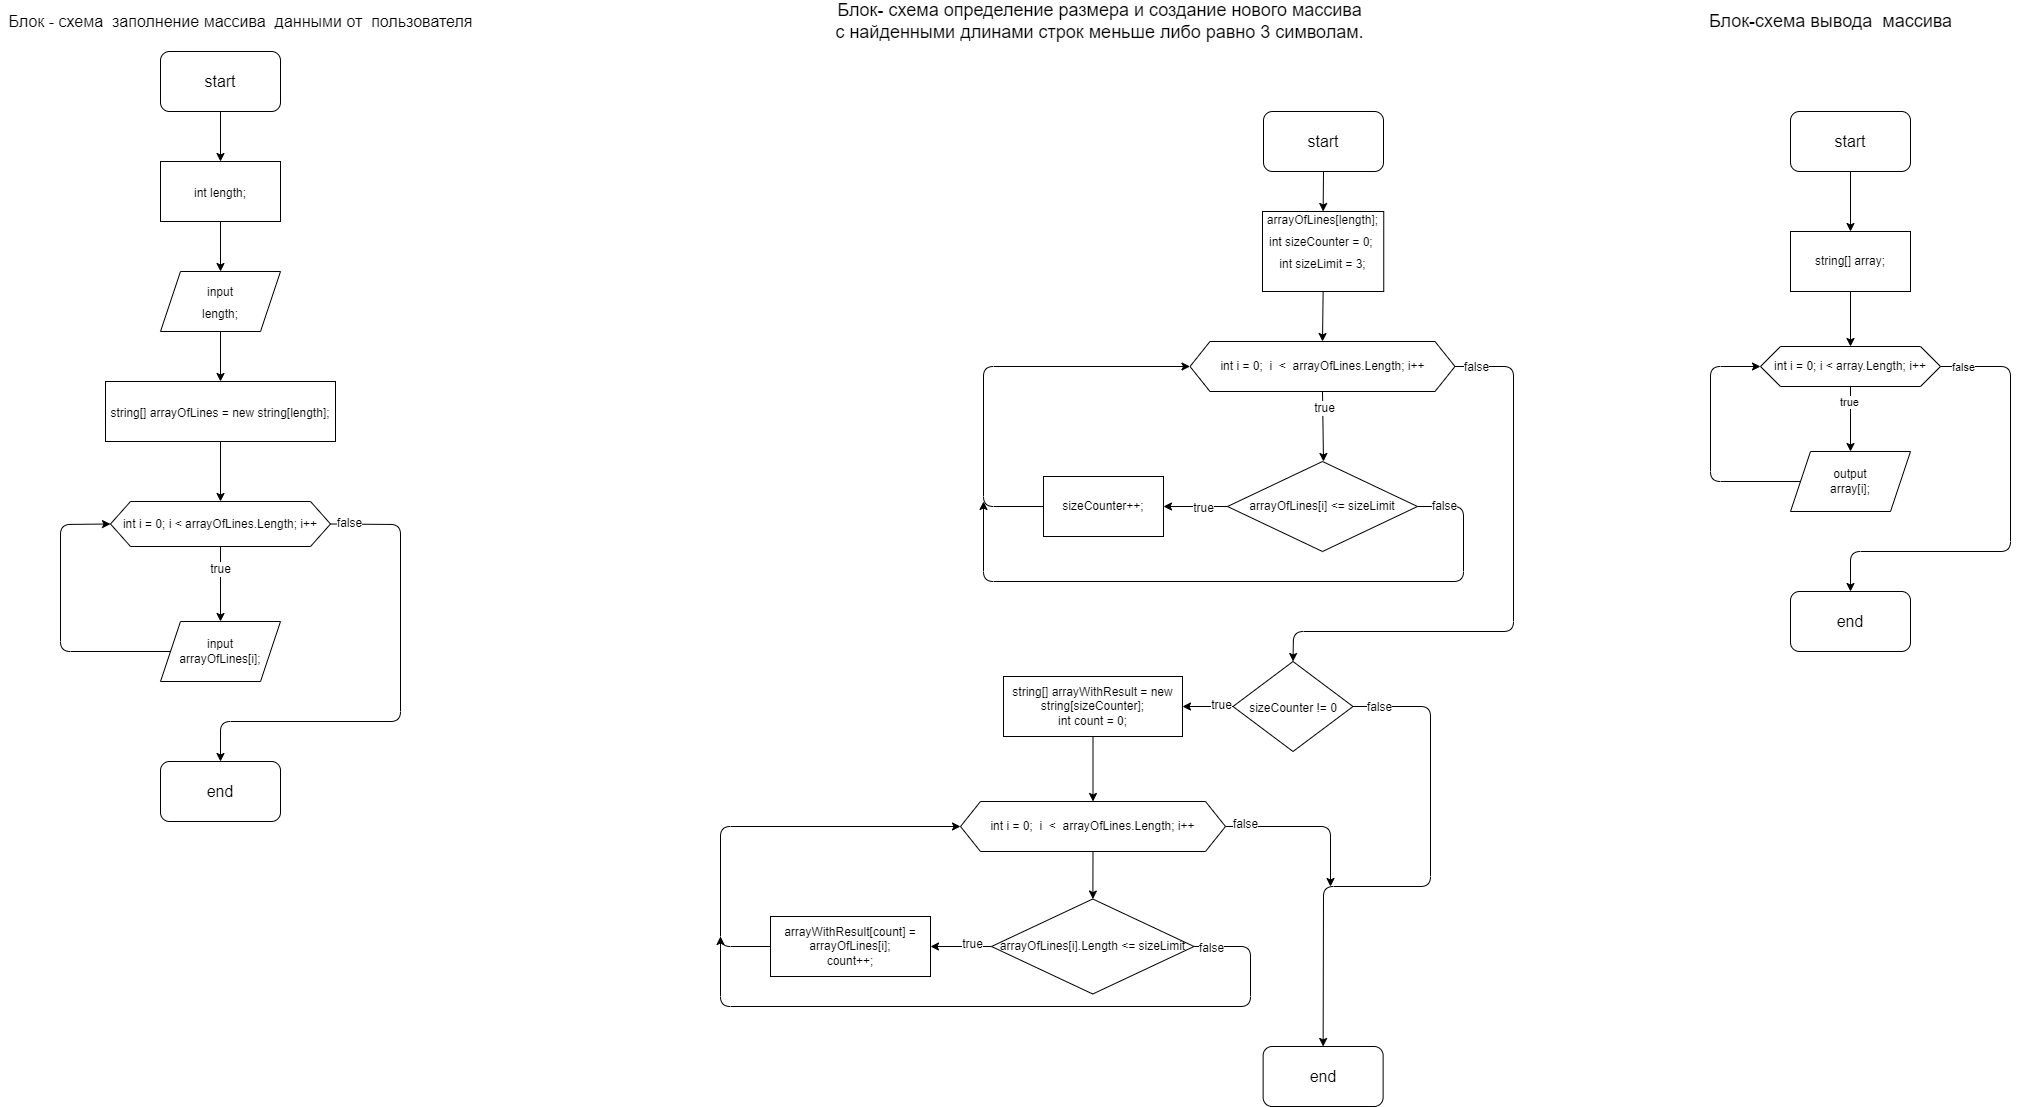

The diagram above was exported from draw.io. Its source (the exported page's mxGraphModel, read from the mxfile embedded in the PNG):
<mxGraphModel dx="1419" dy="447" grid="1" gridSize="10" guides="1" tooltips="1" connect="1" arrows="1" fold="1" page="1" pageScale="1" pageWidth="827" pageHeight="1169" math="0" shadow="0">
  <root>
    <mxCell id="0" />
    <mxCell id="1" parent="0" />
    <mxCell id="7" style="edgeStyle=none;html=1;exitX=0.5;exitY=1;exitDx=0;exitDy=0;entryX=0.5;entryY=0;entryDx=0;entryDy=0;fontSize=12;" parent="1" source="2" target="4" edge="1">
      <mxGeometry relative="1" as="geometry" />
    </mxCell>
    <mxCell id="2" value="&lt;font size=&quot;3&quot;&gt;start&lt;/font&gt;" style="rounded=1;whiteSpace=wrap;html=1;" parent="1" vertex="1">
      <mxGeometry x="563" y="120" width="120" height="60" as="geometry" />
    </mxCell>
    <mxCell id="3" value="&lt;font size=&quot;3&quot;&gt;end&lt;/font&gt;" style="rounded=1;whiteSpace=wrap;html=1;" parent="1" vertex="1">
      <mxGeometry x="562.63" y="1055" width="120" height="60" as="geometry" />
    </mxCell>
    <mxCell id="23" style="edgeStyle=none;html=1;exitX=0.5;exitY=1;exitDx=0;exitDy=0;entryX=0.5;entryY=0;entryDx=0;entryDy=0;fontSize=12;" parent="1" source="4" target="22" edge="1">
      <mxGeometry relative="1" as="geometry" />
    </mxCell>
    <mxCell id="4" value="&lt;font style=&quot;font-size: 12px&quot;&gt;arrayOfLines[length];&lt;br&gt;int sizeCounter = 0;&amp;nbsp;&lt;br&gt;int sizeLimit = 3;&lt;br&gt;&lt;br&gt;&lt;/font&gt;" style="rounded=0;whiteSpace=wrap;html=1;fontSize=18;" parent="1" vertex="1">
      <mxGeometry x="562" y="220" width="121.25" height="80" as="geometry" />
    </mxCell>
    <mxCell id="25" style="edgeStyle=none;html=1;exitX=0.5;exitY=1;exitDx=0;exitDy=0;entryX=0.5;entryY=0;entryDx=0;entryDy=0;fontSize=12;" parent="1" source="22" edge="1">
      <mxGeometry relative="1" as="geometry">
        <mxPoint x="622.9949999999999" y="470" as="targetPoint" />
      </mxGeometry>
    </mxCell>
    <mxCell id="26" value="true" style="edgeLabel;html=1;align=center;verticalAlign=middle;resizable=0;points=[];fontSize=12;" parent="25" vertex="1" connectable="0">
      <mxGeometry x="-0.5702" y="1" relative="1" as="geometry">
        <mxPoint y="1" as="offset" />
      </mxGeometry>
    </mxCell>
    <mxCell id="37" style="edgeStyle=none;html=1;exitX=1;exitY=0.5;exitDx=0;exitDy=0;fontSize=12;entryX=0.5;entryY=0;entryDx=0;entryDy=0;" parent="1" source="22" target="57" edge="1">
      <mxGeometry relative="1" as="geometry">
        <mxPoint x="593" y="670" as="targetPoint" />
        <Array as="points">
          <mxPoint x="813" y="375" />
          <mxPoint x="813" y="640" />
          <mxPoint x="593" y="640" />
        </Array>
      </mxGeometry>
    </mxCell>
    <mxCell id="38" value="false" style="edgeLabel;html=1;align=center;verticalAlign=middle;resizable=0;points=[];fontSize=12;" parent="37" vertex="1" connectable="0">
      <mxGeometry x="-0.9278" y="-1" relative="1" as="geometry">
        <mxPoint as="offset" />
      </mxGeometry>
    </mxCell>
    <mxCell id="22" value="int i = 0;&amp;nbsp; i&amp;nbsp; &amp;lt;&amp;nbsp; arrayOfLines.Length; i++" style="shape=hexagon;perimeter=hexagonPerimeter2;whiteSpace=wrap;html=1;fixedSize=1;fontSize=12;" parent="1" vertex="1">
      <mxGeometry x="489.5" y="350" width="265" height="50" as="geometry" />
    </mxCell>
    <mxCell id="31" style="edgeStyle=none;html=1;exitX=0;exitY=0.5;exitDx=0;exitDy=0;entryX=1;entryY=0.5;entryDx=0;entryDy=0;fontSize=12;" parent="1" source="27" target="28" edge="1">
      <mxGeometry relative="1" as="geometry" />
    </mxCell>
    <mxCell id="32" value="true" style="edgeLabel;html=1;align=center;verticalAlign=middle;resizable=0;points=[];fontSize=12;" parent="31" vertex="1" connectable="0">
      <mxGeometry x="-0.2295" y="2" relative="1" as="geometry">
        <mxPoint as="offset" />
      </mxGeometry>
    </mxCell>
    <mxCell id="34" style="edgeStyle=none;html=1;exitX=1;exitY=0.5;exitDx=0;exitDy=0;fontSize=12;" parent="1" source="27" edge="1">
      <mxGeometry relative="1" as="geometry">
        <mxPoint x="283" y="510" as="targetPoint" />
        <Array as="points">
          <mxPoint x="763" y="515" />
          <mxPoint x="763" y="590" />
          <mxPoint x="283" y="590" />
        </Array>
      </mxGeometry>
    </mxCell>
    <mxCell id="35" value="false" style="edgeLabel;html=1;align=center;verticalAlign=middle;resizable=0;points=[];fontSize=12;" parent="34" vertex="1" connectable="0">
      <mxGeometry x="-0.9608" relative="1" as="geometry">
        <mxPoint x="13" as="offset" />
      </mxGeometry>
    </mxCell>
    <mxCell id="27" value="arrayOfLines[i] &amp;lt;= sizeLimit" style="rhombus;whiteSpace=wrap;html=1;fontSize=12;" parent="1" vertex="1">
      <mxGeometry x="527" y="470" width="190" height="90" as="geometry" />
    </mxCell>
    <mxCell id="33" style="edgeStyle=none;html=1;exitX=0;exitY=0.5;exitDx=0;exitDy=0;entryX=0;entryY=0.5;entryDx=0;entryDy=0;fontSize=12;" parent="1" source="28" target="22" edge="1">
      <mxGeometry relative="1" as="geometry">
        <Array as="points">
          <mxPoint x="283" y="515" />
          <mxPoint x="283" y="375" />
        </Array>
      </mxGeometry>
    </mxCell>
    <mxCell id="28" value="sizeCounter++;" style="rounded=0;whiteSpace=wrap;html=1;fontSize=12;" parent="1" vertex="1">
      <mxGeometry x="343" y="485" width="120" height="60" as="geometry" />
    </mxCell>
    <mxCell id="62" style="edgeStyle=none;html=1;exitX=0.5;exitY=1;exitDx=0;exitDy=0;entryX=0.5;entryY=0;entryDx=0;entryDy=0;fontSize=12;" parent="1" source="36" target="61" edge="1">
      <mxGeometry relative="1" as="geometry" />
    </mxCell>
    <mxCell id="36" value="string[] arrayWithResult = new string[sizeCounter];&lt;br&gt;int count = 0;" style="rounded=0;whiteSpace=wrap;html=1;fontSize=12;" parent="1" vertex="1">
      <mxGeometry x="303" y="685" width="179" height="60" as="geometry" />
    </mxCell>
    <mxCell id="39" value="&lt;font size=&quot;3&quot;&gt;Блок - схема&amp;nbsp; заполнение массива&amp;nbsp; данными от&amp;nbsp; пользователя&lt;/font&gt;" style="text;html=1;align=center;verticalAlign=middle;resizable=0;points=[];autosize=1;strokeColor=none;fillColor=none;fontSize=12;" parent="1" vertex="1">
      <mxGeometry x="-700" y="20" width="480" height="20" as="geometry" />
    </mxCell>
    <mxCell id="43" style="edgeStyle=none;html=1;exitX=0.5;exitY=1;exitDx=0;exitDy=0;entryX=0.5;entryY=0;entryDx=0;entryDy=0;fontSize=18;" parent="1" source="40" target="42" edge="1">
      <mxGeometry relative="1" as="geometry" />
    </mxCell>
    <mxCell id="40" value="&lt;font size=&quot;3&quot;&gt;start&lt;/font&gt;" style="rounded=1;whiteSpace=wrap;html=1;" parent="1" vertex="1">
      <mxGeometry x="-540" y="60" width="120" height="60" as="geometry" />
    </mxCell>
    <mxCell id="41" value="&lt;font size=&quot;3&quot;&gt;end&lt;/font&gt;" style="rounded=1;whiteSpace=wrap;html=1;" parent="1" vertex="1">
      <mxGeometry x="-540" y="770" width="120" height="60" as="geometry" />
    </mxCell>
    <mxCell id="45" style="edgeStyle=none;html=1;exitX=0.5;exitY=1;exitDx=0;exitDy=0;entryX=0.5;entryY=0;entryDx=0;entryDy=0;fontSize=18;" parent="1" source="42" target="44" edge="1">
      <mxGeometry relative="1" as="geometry" />
    </mxCell>
    <mxCell id="42" value="&lt;font style=&quot;font-size: 12px&quot;&gt;int length;&lt;/font&gt;" style="rounded=0;whiteSpace=wrap;html=1;fontSize=18;" parent="1" vertex="1">
      <mxGeometry x="-540" y="170" width="120" height="60" as="geometry" />
    </mxCell>
    <mxCell id="47" style="edgeStyle=none;html=1;exitX=0.5;exitY=1;exitDx=0;exitDy=0;entryX=0.5;entryY=0;entryDx=0;entryDy=0;fontSize=12;" parent="1" source="44" target="46" edge="1">
      <mxGeometry relative="1" as="geometry" />
    </mxCell>
    <mxCell id="44" value="&lt;font style=&quot;font-size: 12px&quot;&gt;input&lt;br&gt;length;&lt;/font&gt;" style="shape=parallelogram;perimeter=parallelogramPerimeter;whiteSpace=wrap;html=1;fixedSize=1;fontSize=18;" parent="1" vertex="1">
      <mxGeometry x="-540" y="280" width="120" height="60" as="geometry" />
    </mxCell>
    <mxCell id="49" style="edgeStyle=none;html=1;exitX=0.5;exitY=1;exitDx=0;exitDy=0;entryX=0.5;entryY=0;entryDx=0;entryDy=0;fontSize=12;" parent="1" source="46" target="48" edge="1">
      <mxGeometry relative="1" as="geometry" />
    </mxCell>
    <mxCell id="46" value="&lt;font style=&quot;font-size: 12px&quot;&gt;string[] arrayOfLines = new string[length];&lt;/font&gt;" style="rounded=0;whiteSpace=wrap;html=1;fontSize=18;" parent="1" vertex="1">
      <mxGeometry x="-595" y="390" width="230" height="60" as="geometry" />
    </mxCell>
    <mxCell id="51" style="edgeStyle=none;html=1;exitX=0.5;exitY=1;exitDx=0;exitDy=0;entryX=0.5;entryY=0;entryDx=0;entryDy=0;fontSize=12;" parent="1" source="48" target="50" edge="1">
      <mxGeometry relative="1" as="geometry" />
    </mxCell>
    <mxCell id="52" value="true" style="edgeLabel;html=1;align=center;verticalAlign=middle;resizable=0;points=[];fontSize=12;" parent="51" vertex="1" connectable="0">
      <mxGeometry x="-0.4133" relative="1" as="geometry">
        <mxPoint as="offset" />
      </mxGeometry>
    </mxCell>
    <mxCell id="54" style="edgeStyle=none;html=1;exitX=1;exitY=0.5;exitDx=0;exitDy=0;entryX=0.5;entryY=0;entryDx=0;entryDy=0;fontSize=12;" parent="1" source="48" target="41" edge="1">
      <mxGeometry relative="1" as="geometry">
        <Array as="points">
          <mxPoint x="-300" y="533" />
          <mxPoint x="-300" y="730" />
          <mxPoint x="-480" y="730" />
        </Array>
      </mxGeometry>
    </mxCell>
    <mxCell id="55" value="false" style="edgeLabel;html=1;align=center;verticalAlign=middle;resizable=0;points=[];fontSize=12;" parent="54" vertex="1" connectable="0">
      <mxGeometry x="-0.926" y="1" relative="1" as="geometry">
        <mxPoint as="offset" />
      </mxGeometry>
    </mxCell>
    <mxCell id="48" value="int i = 0; i &amp;lt; arrayOfLines.Length; i++" style="shape=hexagon;perimeter=hexagonPerimeter2;whiteSpace=wrap;html=1;fixedSize=1;fontSize=12;" parent="1" vertex="1">
      <mxGeometry x="-590" y="510" width="220" height="45" as="geometry" />
    </mxCell>
    <mxCell id="53" style="edgeStyle=none;html=1;exitX=0;exitY=0.5;exitDx=0;exitDy=0;entryX=0;entryY=0.5;entryDx=0;entryDy=0;fontSize=12;" parent="1" source="50" target="48" edge="1">
      <mxGeometry relative="1" as="geometry">
        <Array as="points">
          <mxPoint x="-640" y="660" />
          <mxPoint x="-640" y="533" />
        </Array>
      </mxGeometry>
    </mxCell>
    <mxCell id="50" value="input&lt;br&gt;arrayOfLines[i];" style="shape=parallelogram;perimeter=parallelogramPerimeter;whiteSpace=wrap;html=1;fixedSize=1;fontSize=12;" parent="1" vertex="1">
      <mxGeometry x="-540" y="630" width="120" height="60" as="geometry" />
    </mxCell>
    <mxCell id="56" value="&lt;span style=&quot;font-size: 18px&quot;&gt;Блок- схема определение размера и создание нового массива&lt;br&gt;с найденными длинами строк меньше либо равно 3 символам.&lt;br&gt;&lt;/span&gt;" style="text;html=1;align=center;verticalAlign=middle;resizable=0;points=[];autosize=1;strokeColor=none;fillColor=none;fontSize=12;" parent="1" vertex="1">
      <mxGeometry x="129" y="10" width="540" height="40" as="geometry" />
    </mxCell>
    <mxCell id="59" style="edgeStyle=none;html=1;exitX=0;exitY=0.5;exitDx=0;exitDy=0;fontSize=12;" parent="1" source="57" target="36" edge="1">
      <mxGeometry relative="1" as="geometry" />
    </mxCell>
    <mxCell id="60" value="true" style="edgeLabel;html=1;align=center;verticalAlign=middle;resizable=0;points=[];fontSize=12;" parent="59" vertex="1" connectable="0">
      <mxGeometry x="-0.5116" y="-1" relative="1" as="geometry">
        <mxPoint as="offset" />
      </mxGeometry>
    </mxCell>
    <mxCell id="73" style="edgeStyle=none;html=1;exitX=1;exitY=0.5;exitDx=0;exitDy=0;entryX=0.5;entryY=0;entryDx=0;entryDy=0;fontSize=12;" parent="1" source="57" target="3" edge="1">
      <mxGeometry relative="1" as="geometry">
        <Array as="points">
          <mxPoint x="730" y="715" />
          <mxPoint x="730" y="895" />
          <mxPoint x="623" y="895" />
        </Array>
      </mxGeometry>
    </mxCell>
    <mxCell id="76" value="false" style="edgeLabel;html=1;align=center;verticalAlign=middle;resizable=0;points=[];fontSize=12;" parent="73" vertex="1" connectable="0">
      <mxGeometry x="-0.9036" y="-1" relative="1" as="geometry">
        <mxPoint as="offset" />
      </mxGeometry>
    </mxCell>
    <mxCell id="57" value="&lt;font style=&quot;font-size: 12px&quot;&gt;sizeCounter != 0&lt;/font&gt;" style="rhombus;whiteSpace=wrap;html=1;fontSize=18;" parent="1" vertex="1">
      <mxGeometry x="532.5" y="670" width="120" height="90" as="geometry" />
    </mxCell>
    <mxCell id="64" style="edgeStyle=none;html=1;exitX=0.5;exitY=1;exitDx=0;exitDy=0;fontSize=12;" parent="1" source="61" target="63" edge="1">
      <mxGeometry relative="1" as="geometry" />
    </mxCell>
    <mxCell id="74" style="edgeStyle=none;html=1;fontSize=12;" parent="1" source="61" edge="1">
      <mxGeometry relative="1" as="geometry">
        <mxPoint x="630" y="895" as="targetPoint" />
        <Array as="points">
          <mxPoint x="630" y="835" />
        </Array>
      </mxGeometry>
    </mxCell>
    <mxCell id="75" value="false" style="edgeLabel;html=1;align=center;verticalAlign=middle;resizable=0;points=[];fontSize=12;" parent="74" vertex="1" connectable="0">
      <mxGeometry x="-0.7551" y="2" relative="1" as="geometry">
        <mxPoint as="offset" />
      </mxGeometry>
    </mxCell>
    <mxCell id="61" value="int i = 0;&amp;nbsp; i&amp;nbsp; &amp;lt;&amp;nbsp; arrayOfLines.Length; i++" style="shape=hexagon;perimeter=hexagonPerimeter2;whiteSpace=wrap;html=1;fixedSize=1;fontSize=12;" parent="1" vertex="1">
      <mxGeometry x="260" y="810" width="265" height="50" as="geometry" />
    </mxCell>
    <mxCell id="66" style="edgeStyle=none;html=1;exitX=0;exitY=0.5;exitDx=0;exitDy=0;entryX=1;entryY=0.5;entryDx=0;entryDy=0;fontSize=12;" parent="1" source="63" target="65" edge="1">
      <mxGeometry relative="1" as="geometry" />
    </mxCell>
    <mxCell id="67" value="true" style="edgeLabel;html=1;align=center;verticalAlign=middle;resizable=0;points=[];fontSize=12;" parent="66" vertex="1" connectable="0">
      <mxGeometry x="-0.3826" y="-2" relative="1" as="geometry">
        <mxPoint as="offset" />
      </mxGeometry>
    </mxCell>
    <mxCell id="71" style="edgeStyle=none;html=1;exitX=1;exitY=0.5;exitDx=0;exitDy=0;fontSize=12;" parent="1" source="63" edge="1">
      <mxGeometry relative="1" as="geometry">
        <mxPoint x="20" y="945" as="targetPoint" />
        <Array as="points">
          <mxPoint x="550" y="955" />
          <mxPoint x="550" y="1015" />
          <mxPoint x="20" y="1015" />
        </Array>
      </mxGeometry>
    </mxCell>
    <mxCell id="72" value="false" style="edgeLabel;html=1;align=center;verticalAlign=middle;resizable=0;points=[];fontSize=12;" parent="71" vertex="1" connectable="0">
      <mxGeometry x="-0.953" y="-2" relative="1" as="geometry">
        <mxPoint as="offset" />
      </mxGeometry>
    </mxCell>
    <mxCell id="63" value="arrayOfLines[i].Length &amp;lt;= sizeLimit" style="rhombus;whiteSpace=wrap;html=1;fontSize=12;" parent="1" vertex="1">
      <mxGeometry x="291" y="907.5" width="202.5" height="95" as="geometry" />
    </mxCell>
    <mxCell id="70" style="edgeStyle=none;html=1;exitX=0;exitY=0.5;exitDx=0;exitDy=0;entryX=0;entryY=0.5;entryDx=0;entryDy=0;fontSize=12;" parent="1" source="65" target="61" edge="1">
      <mxGeometry relative="1" as="geometry">
        <Array as="points">
          <mxPoint x="20" y="955" />
          <mxPoint x="20" y="835" />
        </Array>
      </mxGeometry>
    </mxCell>
    <mxCell id="65" value="arrayWithResult[count] = arrayOfLines[i];&lt;br&gt;count++;" style="rounded=0;whiteSpace=wrap;html=1;fontSize=12;" parent="1" vertex="1">
      <mxGeometry x="70" y="925" width="160" height="60" as="geometry" />
    </mxCell>
    <mxCell id="77" value="&lt;font style=&quot;font-size: 18px&quot;&gt;Блок-схема вывода&amp;nbsp; массива&lt;/font&gt;" style="text;html=1;align=center;verticalAlign=middle;resizable=0;points=[];autosize=1;strokeColor=none;fillColor=none;fontSize=12;" parent="1" vertex="1">
      <mxGeometry x="1000" y="20" width="260" height="20" as="geometry" />
    </mxCell>
    <mxCell id="81" style="edgeStyle=none;html=1;exitX=0.5;exitY=1;exitDx=0;exitDy=0;entryX=0.5;entryY=0;entryDx=0;entryDy=0;" edge="1" parent="1" source="78" target="80">
      <mxGeometry relative="1" as="geometry" />
    </mxCell>
    <mxCell id="78" value="&lt;font size=&quot;3&quot;&gt;start&lt;/font&gt;" style="rounded=1;whiteSpace=wrap;html=1;" vertex="1" parent="1">
      <mxGeometry x="1090" y="120" width="120" height="60" as="geometry" />
    </mxCell>
    <mxCell id="79" value="&lt;font size=&quot;3&quot;&gt;end&lt;/font&gt;" style="rounded=1;whiteSpace=wrap;html=1;" vertex="1" parent="1">
      <mxGeometry x="1090" y="600" width="120" height="60" as="geometry" />
    </mxCell>
    <mxCell id="84" style="edgeStyle=none;html=1;exitX=0.5;exitY=1;exitDx=0;exitDy=0;entryX=0.5;entryY=0;entryDx=0;entryDy=0;" edge="1" parent="1" source="80" target="82">
      <mxGeometry relative="1" as="geometry" />
    </mxCell>
    <mxCell id="80" value="string[] array;" style="rounded=0;whiteSpace=wrap;html=1;" vertex="1" parent="1">
      <mxGeometry x="1090" y="240" width="120" height="60" as="geometry" />
    </mxCell>
    <mxCell id="86" style="edgeStyle=none;html=1;exitX=0.5;exitY=1;exitDx=0;exitDy=0;" edge="1" parent="1" source="82" target="85">
      <mxGeometry relative="1" as="geometry" />
    </mxCell>
    <mxCell id="87" value="true" style="edgeLabel;html=1;align=center;verticalAlign=middle;resizable=0;points=[];" vertex="1" connectable="0" parent="86">
      <mxGeometry x="-0.5151" y="-1" relative="1" as="geometry">
        <mxPoint as="offset" />
      </mxGeometry>
    </mxCell>
    <mxCell id="89" style="edgeStyle=none;html=1;exitX=1;exitY=0.5;exitDx=0;exitDy=0;entryX=0.5;entryY=0;entryDx=0;entryDy=0;" edge="1" parent="1" source="82" target="79">
      <mxGeometry relative="1" as="geometry">
        <Array as="points">
          <mxPoint x="1310" y="375" />
          <mxPoint x="1310" y="560" />
          <mxPoint x="1150" y="560" />
        </Array>
      </mxGeometry>
    </mxCell>
    <mxCell id="90" value="false" style="edgeLabel;html=1;align=center;verticalAlign=middle;resizable=0;points=[];" vertex="1" connectable="0" parent="89">
      <mxGeometry x="-0.902" y="-1" relative="1" as="geometry">
        <mxPoint as="offset" />
      </mxGeometry>
    </mxCell>
    <mxCell id="82" value="int i = 0; i &amp;lt; array.Length; i++" style="shape=hexagon;perimeter=hexagonPerimeter2;whiteSpace=wrap;html=1;fixedSize=1;" vertex="1" parent="1">
      <mxGeometry x="1060" y="355" width="180" height="40" as="geometry" />
    </mxCell>
    <mxCell id="88" style="edgeStyle=none;html=1;exitX=0;exitY=0.5;exitDx=0;exitDy=0;entryX=0;entryY=0.5;entryDx=0;entryDy=0;" edge="1" parent="1" source="85" target="82">
      <mxGeometry relative="1" as="geometry">
        <Array as="points">
          <mxPoint x="1010" y="490" />
          <mxPoint x="1010" y="375" />
        </Array>
      </mxGeometry>
    </mxCell>
    <mxCell id="85" value="output&lt;br&gt;array[i];" style="shape=parallelogram;perimeter=parallelogramPerimeter;whiteSpace=wrap;html=1;fixedSize=1;" vertex="1" parent="1">
      <mxGeometry x="1090" y="460" width="120" height="60" as="geometry" />
    </mxCell>
  </root>
</mxGraphModel>